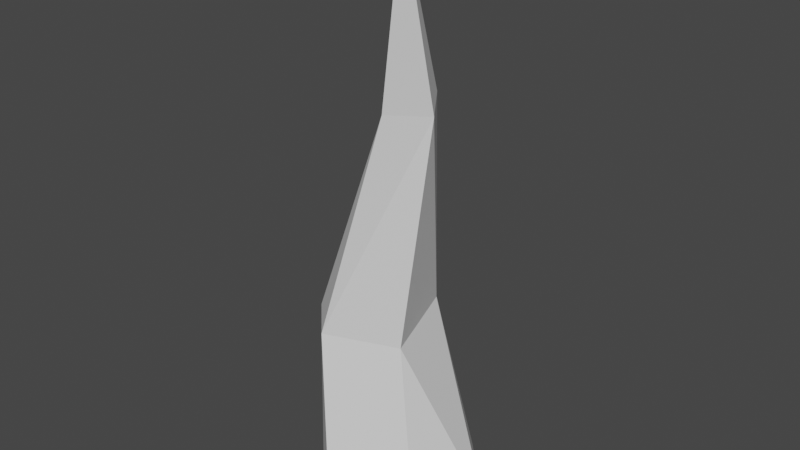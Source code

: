 # Source: IceSpike.blend  (saved by Blender 3.0.42; exported with 4.5.12 LTS)
import bpy
from mathutils import Matrix  # noqa: F401  (used for matrix-valued properties, if any)

bpy.ops.wm.read_factory_settings(use_empty=True)
scene = bpy.context.scene
scene.name = 'Scene'

# ---- collections
col_collection = bpy.data.collections.new('Collection'); scene.collection.children.link(col_collection)

# ---- world
world_world = bpy.data.worlds.new('World'); scene.world = world_world
world_world.use_nodes = True; world_world.node_tree.nodes.clear()
_N = world_world.node_tree.nodes; _L = world_world.node_tree.links
n0 = _N.new('ShaderNodeOutputWorld'); n0.name = 'World Output'; n0.location = (300, 300)
n1 = _N.new('ShaderNodeBackground'); n1.name = 'Background'; n1.location = (10, 300)
n1.inputs[0].default_value = (0.05088, 0.05088, 0.05088, 1.0)
_L.new(n1.outputs[0], n0.inputs[0])
n0.is_active_output = True
world_world.color = (0.05088, 0.05088, 0.05088)
world_world.use_sun_shadow = False
world_world.sun_shadow_jitter_overblur = 0.0

# ---- meshes
me_cylinder = bpy.data.meshes.new('Cylinder')
me_cylinder.from_pydata([(0.0, 1.0, -1.0), (-1.958e-08, 0.005163, 5.543), (0.5, 0.866, -1.0), (0.002582, 0.004471, 5.543), (0.866, 0.5, -1.0), (0.004472, 0.002581, 5.543), (1.0, -4.371e-08, -1.0), (0.005163, -6.26e-07, 5.543), (0.866, -0.5, -1.0), (0.004472, -0.002582, 5.543), (0.5, -0.866, -1.0), (0.002582, -0.004472, 5.543), (-8.742e-08, -1.0, -1.0), (-2.003e-08, -0.005164, 5.543), (-0.5, -0.866, -1.0), (-0.002582, -0.004472, 5.543), (-0.866, -0.5, -1.0), (-0.004472, -0.002582, 5.543), (-1.0, 1.192e-08, -1.0), (-0.005163, -6.257e-07, 5.543), (-0.866, 0.5, -1.0), (-0.004472, 0.002581, 5.543), (-0.5, 0.866, -1.0), (-0.002582, 0.004471, 5.543), (-0.3527, 0.6945, 0.9899), (-0.005505, 0.6014, 0.9899), (0.2487, 0.3472, 0.9899), (0.3417, -2.199e-07, 0.9899), (0.2487, -0.3472, 0.9899), (-0.005505, -0.6014, 0.9899), (-0.3527, -0.6945, 0.9899), (-0.7, -0.6014, 0.9899), (-0.9542, -0.3472, 0.9899), (-1.047, -1.813e-07, 0.9899), (-0.9542, 0.3472, 0.9899), (-0.7, 0.6014, 0.9899), (0.2156, 0.3498, 3.463), (0.3905, 0.303, 3.463), (0.5185, 0.1749, 3.463), (0.5654, -4.493e-07, 3.463), (0.5185, -0.1749, 3.463), (0.3905, -0.303, 3.463), (0.2156, -0.3498, 3.463), (0.04066, -0.303, 3.463), (-0.08739, -0.1749, 3.463), (-0.1343, -4.298e-07, 3.463), (-0.08739, 0.1749, 3.463), (0.04066, 0.303, 3.463)], [], [(36, 1, 3, 37), (37, 3, 5, 38), (38, 5, 7, 39), (39, 7, 9, 40), (40, 9, 11, 41), (41, 11, 13, 42), (42, 13, 15, 43), (43, 15, 17, 44), (44, 17, 19, 45), (45, 19, 21, 46), (3, 1, 23, 21, 19, 17, 15, 13, 11, 9, 7, 5), (46, 21, 23, 47), (47, 23, 1, 36), (0, 2, 4, 6, 8, 10, 12, 14, 16, 18, 20, 22), (22, 35, 24, 0), (20, 34, 35, 22), (18, 33, 34, 20), (16, 32, 33, 18), (14, 31, 32, 16), (12, 30, 31, 14), (10, 29, 30, 12), (8, 28, 29, 10), (6, 27, 28, 8), (4, 26, 27, 6), (2, 25, 26, 4), (0, 24, 25, 2), (35, 47, 36, 24), (34, 46, 47, 35), (33, 45, 46, 34), (32, 44, 45, 33), (31, 43, 44, 32), (30, 42, 43, 31), (29, 41, 42, 30), (28, 40, 41, 29), (27, 39, 40, 28), (26, 38, 39, 27), (25, 37, 38, 26), (24, 36, 37, 25)])
_uv = me_cylinder.uv_layers.new(name='UVMap')
_uv.uv.foreach_set('vector', [0.8644, 0.829, 1.0, 1.0, 0.9167, 1.0, 0.8203, 0.8283, 0.8203, 0.8283, 0.9167, 1.0, 0.8333, 1.0, 0.7985, 0.8282, 0.7985, 0.8282, 0.8333, 1.0, 0.75, 1.0, 0.75, 0.8282, 0.75, 0.8282, 0.75, 1.0, 0.6667, 1.0, 0.7015, 0.8282, 0.7015, 0.8282, 0.6667, 1.0, 0.5833, 1.0, 0.6797, 0.8283, 0.6797, 0.8283, 0.5833, 1.0, 0.5, 1.0, 0.6356, 0.829, 0.6356, 0.829, 0.5, 1.0, 0.4167, 1.0, 0.5517, 0.8306, 0.5517, 0.8306, 0.4167, 1.0, 0.3333, 1.0, 0.4293, 0.8327, 0.4293, 0.8327, 0.3333, 1.0, 0.25, 1.0, 0.25, 0.8342, 0.25, 0.8342, 0.25, 1.0, 0.1667, 1.0, 0.0707, 0.8327, 0.37, 0.4578, 0.25, 0.49, 0.13, 0.4578, 0.04215, 0.37, 0.01, 0.25, 0.04215, 0.13, 0.13, 0.04215, 0.25, 0.01, 0.37, 0.04215, 0.4578, 0.13, 0.49, 0.25, 0.4578, 0.37, 0.0707, 0.8327, 0.1667, 1.0, 0.08333, 1.0, -0.05173, 0.8306, -0.05173, 0.8306, 0.08333, 1.0, 7.451e-08, 1.0, -0.1332, 0.8306, 0.75, 0.49, 0.87, 0.4578, 0.9578, 0.37, 0.99, 0.25, 0.9578, 0.13, 0.87, 0.04215, 0.75, 0.01, 0.63, 0.04215, 0.5422, 0.13, 0.51, 0.25, 0.5422, 0.37, 0.63, 0.4578, 0.08333, 0.5, 0.08333, 0.6536, 7.451e-08, 0.6536, 7.451e-08, 0.5, 0.1667, 0.5, 0.1667, 0.6536, 0.08333, 0.6536, 0.08333, 0.5, 0.25, 0.5, 0.25, 0.6536, 0.1667, 0.6536, 0.1667, 0.5, 0.3333, 0.5, 0.3333, 0.6536, 0.25, 0.6536, 0.25, 0.5, 0.4167, 0.5, 0.4167, 0.6536, 0.3333, 0.6536, 0.3333, 0.5, 0.5, 0.5, 0.5, 0.6536, 0.4167, 0.6536, 0.4167, 0.5, 0.5833, 0.5, 0.5833, 0.6536, 0.5, 0.6536, 0.5, 0.5, 0.6667, 0.5, 0.6667, 0.6536, 0.5833, 0.6536, 0.5833, 0.5, 0.75, 0.5, 0.75, 0.6536, 0.6667, 0.6536, 0.6667, 0.5, 0.8333, 0.5, 0.8333, 0.6536, 0.75, 0.6536, 0.75, 0.5, 0.9167, 0.5, 0.9167, 0.6536, 0.8333, 0.6536, 0.8333, 0.5, 1.0, 0.5, 1.0, 0.6536, 0.9167, 0.6536, 0.9167, 0.5, 0.08333, 0.6536, -0.05173, 0.8306, -0.1332, 0.8306, 7.451e-08, 0.6536, 0.1667, 0.6536, 0.0707, 0.8327, -0.05173, 0.8306, 0.08333, 0.6536, 0.25, 0.6536, 0.25, 0.8342, 0.0707, 0.8327, 0.1667, 0.6536, 0.3333, 0.6536, 0.4293, 0.8327, 0.25, 0.8342, 0.25, 0.6536, 0.4167, 0.6536, 0.5517, 0.8306, 0.4293, 0.8327, 0.3333, 0.6536, 0.5, 0.6536, 0.6356, 0.829, 0.5517, 0.8306, 0.4167, 0.6536, 0.5833, 0.6536, 0.6797, 0.8283, 0.6356, 0.829, 0.5, 0.6536, 0.6667, 0.6536, 0.7015, 0.8282, 0.6797, 0.8283, 0.5833, 0.6536, 0.75, 0.6536, 0.75, 0.8282, 0.7015, 0.8282, 0.6667, 0.6536, 0.8333, 0.6536, 0.7985, 0.8282, 0.75, 0.8282, 0.75, 0.6536, 0.9167, 0.6536, 0.8203, 0.8283, 0.7985, 0.8282, 0.8333, 0.6536, 1.0, 0.6536, 0.8644, 0.829, 0.8203, 0.8283, 0.9167, 0.6536])
me_cylinder.use_remesh_fix_poles = True
me_cylinder.use_remesh_preserve_attributes = False
me_cylinder.update()

# ---- objects
ob_icespike = bpy.data.objects.new('IceSpike', me_cylinder)

# ---- transforms, parenting, visibility, modifiers, constraints
ob_icespike.location = (0.0, 0.0, 0.0)
_m = ob_icespike.modifiers.new('Decimate', 'DECIMATE')
_m.ratio = 0.3

# ---- collection membership
col_collection.objects.link(ob_icespike)

# ---- scene / render settings (as saved in the file)
scene.frame_start = 1; scene.frame_end = 250; scene.frame_set(1)
scene.render.engine = 'BLENDER_EEVEE_NEXT'
scene.cycles.sampling_pattern = 'TABULATED_SOBOL'
scene.cycles.use_light_tree = False
scene.view_settings.view_transform = 'Filmic'
bpy.context.view_layer.update()

# ---- added for rendering (the .blend has no active camera and no usable light): camera, sun
cam_auto = bpy.data.cameras.new('AutoCamera')
cam_auto.lens = 50.0
cam_auto.sensor_width = 36.0
cam_auto.clip_end = 1000.0
ob_auto_camera = bpy.data.objects.new('AutoCamera', cam_auto)
scene.collection.objects.link(ob_auto_camera)
ob_auto_camera.location = (6.58424, -7.92943, 7.55797)
ob_auto_camera.rotation_euler = (1.09748, -7.21219e-08, 0.694738)
scene.camera = ob_auto_camera
light_auto_sun = bpy.data.lights.new('AutoSun', 'SUN')
light_auto_sun.energy = 3.0
light_auto_sun.angle = 0.0523599
ob_auto_sun = bpy.data.objects.new('AutoSun', light_auto_sun)
scene.collection.objects.link(ob_auto_sun)
ob_auto_sun.rotation_euler = (0.872665, 0.174533, 0.523599)
bpy.context.view_layer.update()
